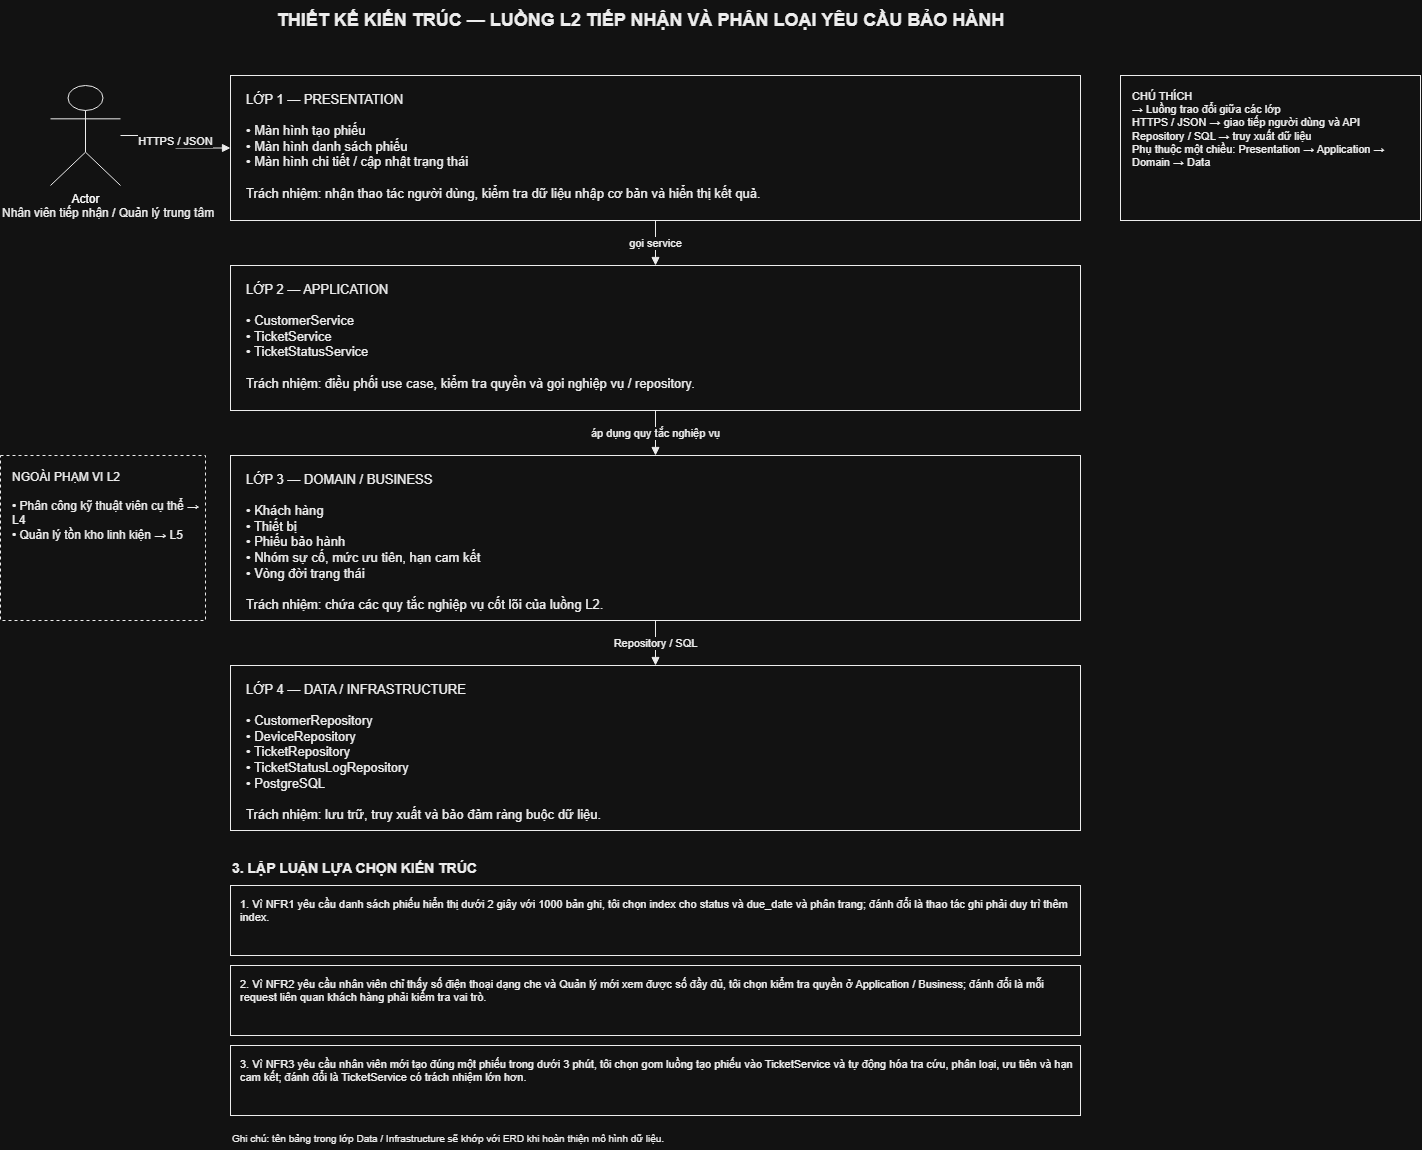

The diagram above was exported from draw.io. Its source (the exported page's mxGraphModel, read from the mxfile embedded in the PNG):
<mxGraphModel dx="1776" dy="969" grid="1" gridSize="10" guides="1" tooltips="1" connect="1" arrows="1" fold="1" page="1" pageScale="1" pageWidth="1600" pageHeight="1200" math="0" shadow="0">
  <root>
    <mxCell id="0" />
    <mxCell id="1" parent="0" />
    <mxCell id="title" parent="1" style="text;html=1;strokeColor=none;fillColor=none;align=center;verticalAlign=middle;fontSize=18;fontStyle=1;fontColor=#000000" value="THIẾT KẾ KIẾN TRÚC — LUỒNG L2 TIẾP NHẬN VÀ PHÂN LOẠI YÊU CẦU BẢO HÀNH" vertex="1">
      <mxGeometry height="40" width="960" x="180" y="20" as="geometry" />
    </mxCell>
    <mxCell id="actor" parent="1" style="shape=umlActor;html=1;verticalLabelPosition=bottom;verticalAlign=top;align=center;fillColor=#ffffff;strokeColor=#000000;fontSize=12" value="Actor" vertex="1">
      <mxGeometry height="100" width="70" x="70" y="105" as="geometry" />
    </mxCell>
    <mxCell id="actorLabel" parent="1" style="text;html=1;strokeColor=none;fillColor=none;align=left;verticalAlign=middle;fontSize=12;fontColor=#000000" value="Nhân viên tiếp nhận / Quản lý trung tâm" vertex="1">
      <mxGeometry height="45" width="180" x="20" y="210" as="geometry" />
    </mxCell>
    <mxCell id="p" parent="1" style="rounded=0;whiteSpace=wrap;html=1;fillColor=#ffffff;strokeColor=#000000;align=left;verticalAlign=top;spacingTop=10;spacingLeft=14;fontSize=13;fontColor=#000000" value="LỚP 1 — PRESENTATION&#10;&#10;• Màn hình tạo phiếu&#10;• Màn hình danh sách phiếu&#10;• Màn hình chi tiết / cập nhật trạng thái&#10;&#10;Trách nhiệm: nhận thao tác người dùng, kiểm tra dữ liệu nhập cơ bản và hiển thị kết quả." vertex="1">
      <mxGeometry height="145" width="850" x="250" y="95" as="geometry" />
    </mxCell>
    <mxCell id="a" parent="1" style="rounded=0;whiteSpace=wrap;html=1;fillColor=#ffffff;strokeColor=#000000;align=left;verticalAlign=top;spacingTop=10;spacingLeft=14;fontSize=13;fontColor=#000000" value="LỚP 2 — APPLICATION&#10;&#10;• CustomerService&#10;• TicketService&#10;• TicketStatusService&#10;&#10;Trách nhiệm: điều phối use case, kiểm tra quyền và gọi nghiệp vụ / repository." vertex="1">
      <mxGeometry height="145" width="850" x="250" y="285" as="geometry" />
    </mxCell>
    <mxCell id="d" parent="1" style="rounded=0;whiteSpace=wrap;html=1;fillColor=#ffffff;strokeColor=#000000;align=left;verticalAlign=top;spacingTop=10;spacingLeft=14;fontSize=13;fontColor=#000000" value="LỚP 3 — DOMAIN / BUSINESS&#10;&#10;• Khách hàng&#10;• Thiết bị&#10;• Phiếu bảo hành&#10;• Nhóm sự cố, mức ưu tiên, hạn cam kết&#10;• Vòng đời trạng thái&#10;&#10;Trách nhiệm: chứa các quy tắc nghiệp vụ cốt lõi của luồng L2." vertex="1">
      <mxGeometry height="165" width="850" x="250" y="475" as="geometry" />
    </mxCell>
    <mxCell id="i" parent="1" style="rounded=0;whiteSpace=wrap;html=1;fillColor=#ffffff;strokeColor=#000000;align=left;verticalAlign=top;spacingTop=10;spacingLeft=14;fontSize=13;fontColor=#000000" value="LỚP 4 — DATA / INFRASTRUCTURE&#10;&#10;• CustomerRepository&#10;• DeviceRepository&#10;• TicketRepository&#10;• TicketStatusLogRepository&#10;• PostgreSQL&#10;&#10;Trách nhiệm: lưu trữ, truy xuất và bảo đảm ràng buộc dữ liệu." vertex="1">
      <mxGeometry height="165" width="850" x="250" y="685" as="geometry" />
    </mxCell>
    <mxCell id="arrow1" edge="1" parent="1" source="actor" style="edgeStyle=orthogonalEdgeStyle;rounded=0;orthogonalLoop=1;jettySize=auto;html=1;endArrow=block;strokeWidth=1;fontSize=11;fontColor=#000000;strokeColor=#000000" target="p" value="HTTPS / JSON">
      <mxGeometry relative="1" as="geometry" />
    </mxCell>
    <mxCell id="arrow2" edge="1" parent="1" source="p" style="edgeStyle=orthogonalEdgeStyle;rounded=0;orthogonalLoop=1;jettySize=auto;html=1;endArrow=block;strokeWidth=1;fontSize=11;fontColor=#000000;strokeColor=#000000" target="a" value="gọi service">
      <mxGeometry relative="1" as="geometry" />
    </mxCell>
    <mxCell id="arrow3" edge="1" parent="1" source="a" style="edgeStyle=orthogonalEdgeStyle;rounded=0;orthogonalLoop=1;jettySize=auto;html=1;endArrow=block;strokeWidth=1;fontSize=11;fontColor=#000000;strokeColor=#000000" target="d" value="áp dụng quy tắc nghiệp vụ">
      <mxGeometry relative="1" as="geometry" />
    </mxCell>
    <mxCell id="arrow4" edge="1" parent="1" source="d" style="edgeStyle=orthogonalEdgeStyle;rounded=0;orthogonalLoop=1;jettySize=auto;html=1;endArrow=block;strokeWidth=1;fontSize=11;fontColor=#000000;strokeColor=#000000" target="i" value="Repository / SQL">
      <mxGeometry relative="1" as="geometry" />
    </mxCell>
    <mxCell id="scope" parent="1" style="rounded=0;whiteSpace=wrap;html=1;fillColor=#ffffff;strokeColor=#000000;dashed=1;align=left;verticalAlign=top;spacingTop=8;spacingLeft=10;fontSize=12;fontColor=#000000" value="NGOÀI PHẠM VI L2&#10;&#10;• Phân công kỹ thuật viên cụ thể → L4&#10;• Quản lý tồn kho linh kiện → L5" vertex="1">
      <mxGeometry height="165" width="205" x="20" y="475" as="geometry" />
    </mxCell>
    <mxCell id="legend" parent="1" style="rounded=0;whiteSpace=wrap;html=1;fillColor=#ffffff;strokeColor=#000000;align=left;verticalAlign=top;spacingTop=8;spacingLeft=10;fontSize=11;fontColor=#000000" value="CHÚ THÍCH&#10;→ Luồng trao đổi giữa các lớp&#10;HTTPS / JSON → giao tiếp người dùng và API&#10;Repository / SQL → truy xuất dữ liệu&#10;Phụ thuộc một chiều: Presentation → Application → Domain → Data" vertex="1">
      <mxGeometry height="145" width="300" x="1140" y="95" as="geometry" />
    </mxCell>
    <mxCell id="reasonHeader" parent="1" style="text;html=1;strokeColor=none;fillColor=none;align=left;verticalAlign=middle;fontSize=14;fontStyle=1;fontColor=#000000" value="3. LẬP LUẬN LỰA CHỌN KIẾN TRÚC" vertex="1">
      <mxGeometry height="25" width="850" x="250" y="875" as="geometry" />
    </mxCell>
    <mxCell id="reason1" parent="1" style="rounded=0;whiteSpace=wrap;html=1;fillColor=#ffffff;strokeColor=#000000;align=left;verticalAlign=top;spacingTop=6;spacingLeft=8;fontSize=11;fontColor=#000000" value="1. Vì NFR1 yêu cầu danh sách phiếu hiển thị dưới 2 giây với 1000 bản ghi, tôi chọn index cho status và due_date và phân trang; đánh đổi là thao tác ghi phải duy trì thêm index." vertex="1">
      <mxGeometry height="70" width="850" x="250" y="905" as="geometry" />
    </mxCell>
    <mxCell id="reason2" parent="1" style="rounded=0;whiteSpace=wrap;html=1;fillColor=#ffffff;strokeColor=#000000;align=left;verticalAlign=top;spacingTop=6;spacingLeft=8;fontSize=11;fontColor=#000000" value="2. Vì NFR2 yêu cầu nhân viên chỉ thấy số điện thoại dạng che và Quản lý mới xem được số đầy đủ, tôi chọn kiểm tra quyền ở Application / Business; đánh đổi là mỗi request liên quan khách hàng phải kiểm tra vai trò." vertex="1">
      <mxGeometry height="70" width="850" x="250" y="985" as="geometry" />
    </mxCell>
    <mxCell id="reason3" parent="1" style="rounded=0;whiteSpace=wrap;html=1;fillColor=#ffffff;strokeColor=#000000;align=left;verticalAlign=top;spacingTop=6;spacingLeft=8;fontSize=11;fontColor=#000000" value="3. Vì NFR3 yêu cầu nhân viên mới tạo đúng một phiếu trong dưới 3 phút, tôi chọn gom luồng tạo phiếu vào TicketService và tự động hóa tra cứu, phân loại, ưu tiên và hạn cam kết; đánh đổi là TicketService có trách nhiệm lớn hơn." vertex="1">
      <mxGeometry height="70" width="850" x="250" y="1065" as="geometry" />
    </mxCell>
    <mxCell id="note" parent="1" style="text;html=1;strokeColor=none;fillColor=none;align=left;verticalAlign=middle;fontSize=10;fontColor=#000000" value="Ghi chú: tên bảng trong lớp Data / Infrastructure sẽ khớp với ERD khi hoàn thiện mô hình dữ liệu." vertex="1">
      <mxGeometry height="25" width="850" x="250" y="1145" as="geometry" />
    </mxCell>
  </root>
</mxGraphModel>